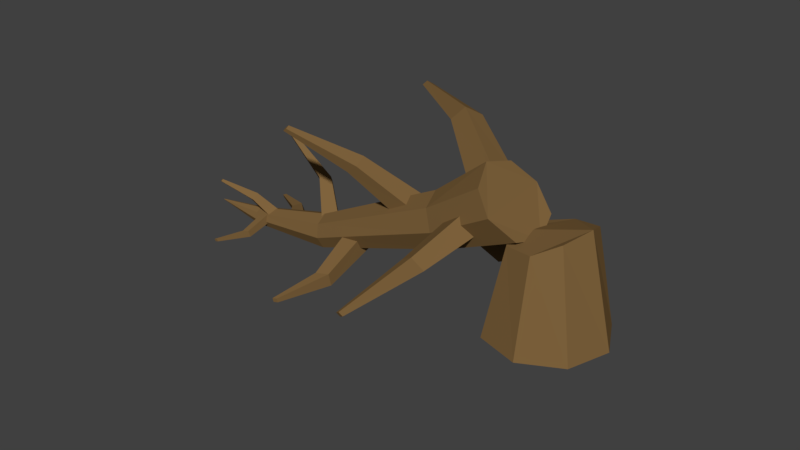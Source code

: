 # Source: PineTree_15.blend  (saved by Blender 2.79.0; exported with 4.5.12 LTS)
import bpy
from mathutils import Matrix  # noqa: F401  (used for matrix-valued properties, if any)

bpy.ops.wm.read_factory_settings(use_empty=True)
scene = bpy.context.scene
scene.name = 'Scene'

# ---- collections
col_collection_1 = bpy.data.collections.new('Collection 1'); scene.collection.children.link(col_collection_1)

# ---- materials (node trees are filled in below, after node groups)
mat_trunk = bpy.data.materials.new('Trunk')
mat_trunk.alpha_threshold = 0.0
mat_trunk.use_transparent_shadow = False
mat_trunk.diffuse_color = (0.214, 0.126, 0.04736, 1.0)
mat_trunk.roughness = 0.5
mat_trunk_001 = bpy.data.materials.new('Trunk.001')
mat_trunk_001.alpha_threshold = 0.0
mat_trunk_001.use_transparent_shadow = False
mat_trunk_001.diffuse_color = (0.214, 0.126, 0.04736, 1.0)
mat_trunk_001.roughness = 0.5
mat_trunk_002 = bpy.data.materials.new('Trunk.002')
mat_trunk_002.alpha_threshold = 0.0
mat_trunk_002.use_transparent_shadow = False
mat_trunk_002.diffuse_color = (0.214, 0.126, 0.04736, 1.0)
mat_trunk_002.roughness = 0.5

# ---- material node trees

# ---- world
world_world = bpy.data.worlds.new('World'); scene.world = world_world
world_world.color = (0.05088, 0.05088, 0.05088)
world_world.use_sun_shadow = False
world_world.sun_shadow_jitter_overblur = 0.0
world_world.cycles.sampling_method = 'MANUAL'

# ---- meshes
me_cube = bpy.data.meshes.new('Cube')
me_cube.from_pydata([(-0.04808, -0.04901, -0.004707), (-0.02805, -0.03268, 0.2737), (-0.04808, 0.04901, -0.004707), (-0.02728, 0.03348, 0.2737), (0.0471, -0.04901, 0.003202), (0.03619, -0.03348, 0.279), (0.0471, 0.04901, 0.003202), (0.03697, 0.03268, 0.2791), (0.1775, -0.03424, 0.6109), (0.1774, -0.01226, 0.6109), (0.1988, -0.03419, 0.6127), (0.1988, -0.01221, 0.6127)], [], [(0, 1, 3, 2), (2, 3, 7, 6), (6, 7, 5, 4), (4, 5, 1, 0), (2, 6, 4, 0), (5, 7, 11, 10), (11, 9, 8, 10), (3, 1, 8, 9), (1, 5, 10, 8), (7, 3, 9, 11)])
me_cube.materials.append(mat_trunk)
me_cube.use_remesh_preserve_volume = False
me_cube.use_remesh_preserve_attributes = False
me_cube.use_mirror_vertex_groups = False
me_cube.update()
me_cube_001 = bpy.data.meshes.new('Cube.001')
me_cube_001.from_pydata([(-0.06688, -0.06817, -0.006547), (-0.02322, -0.002386, 0.3404), (-0.06688, 0.06817, -0.006547), (-0.02215, 0.08965, 0.3405), (0.06552, -0.06817, 0.004454), (0.06615, -0.003491, 0.3478), (0.06552, 0.06817, 0.004454), (0.06722, 0.08854, 0.3479), (0.05027, 0.2497, 0.6251), (0.0502, 0.2803, 0.6251), (0.07996, 0.2498, 0.6276), (0.0799, 0.2804, 0.6276)], [], [(0, 1, 3, 2), (2, 3, 7, 6), (6, 7, 5, 4), (4, 5, 1, 0), (2, 6, 4, 0), (5, 7, 11, 10), (11, 9, 8, 10), (3, 1, 8, 9), (1, 5, 10, 8), (7, 3, 9, 11)])
me_cube_001.materials.append(mat_trunk)
me_cube_001.use_remesh_preserve_volume = False
me_cube_001.use_remesh_preserve_attributes = False
me_cube_001.use_mirror_vertex_groups = False
me_cube_001.update()
me_cube_002 = bpy.data.meshes.new('Cube.002')
me_cube_002.from_pydata([(-0.06052, -0.06168, -0.005924), (-0.004061, -0.04114, 0.3556), (-0.06052, 0.06168, -0.005924), (-0.00309, 0.04214, 0.3557), (0.05928, -0.06168, 0.00403), (0.0768, -0.04214, 0.3624), (0.05928, 0.06168, 0.00403), (0.07777, 0.04114, 0.3624), (0.1719, -0.01474, 0.7311), (0.1719, 0.01293, 0.7311), (0.1988, -0.01468, 0.7334), (0.1987, 0.01299, 0.7334)], [], [(0, 1, 3, 2), (2, 3, 7, 6), (6, 7, 5, 4), (4, 5, 1, 0), (2, 6, 4, 0), (5, 7, 11, 10), (11, 9, 8, 10), (3, 1, 8, 9), (1, 5, 10, 8), (7, 3, 9, 11)])
me_cube_002.materials.append(mat_trunk)
me_cube_002.use_remesh_preserve_volume = False
me_cube_002.use_remesh_preserve_attributes = False
me_cube_002.use_mirror_vertex_groups = False
me_cube_002.update()
me_cube_003 = bpy.data.meshes.new('Cube.003')
me_cube_003.from_pydata([(-0.06688, -0.06817, -0.006547), (-0.004488, -0.04546, 0.3931), (-0.06688, 0.06817, -0.006547), (-0.003415, 0.04657, 0.3931), (0.06552, -0.06817, 0.004454), (0.08488, -0.04657, 0.4005), (0.06552, 0.06817, 0.004454), (0.08596, 0.04546, 0.4006), (0.03101, 0.2703, 0.7316), (0.03095, 0.3009, 0.7316), (0.0607, 0.2704, 0.7341), (0.06064, 0.3009, 0.7341)], [], [(0, 1, 3, 2), (2, 3, 7, 6), (6, 7, 5, 4), (4, 5, 1, 0), (2, 6, 4, 0), (5, 7, 11, 10), (11, 9, 8, 10), (3, 1, 8, 9), (1, 5, 10, 8), (7, 3, 9, 11)])
me_cube_003.materials.append(mat_trunk)
me_cube_003.use_remesh_preserve_volume = False
me_cube_003.use_remesh_preserve_attributes = False
me_cube_003.use_mirror_vertex_groups = False
me_cube_003.update()
me_cube_004 = bpy.data.meshes.new('Cube.004')
me_cube_004.from_pydata([(-0.07275, -0.06917, -0.01241), (-0.04388, -0.1002, 0.2199), (-0.07275, 0.01949, -0.01241), (-0.04318, -0.04031, 0.2199), (0.01334, -0.06917, -0.005259), (0.01423, -0.1009, 0.2247), (0.01334, 0.01949, -0.005259), (0.01493, -0.04103, 0.2248), (0.0651, -0.1063, 0.4751), (0.06506, -0.08645, 0.4751), (0.08441, -0.1063, 0.4767), (0.08436, -0.08641, 0.4767)], [], [(0, 1, 3, 2), (2, 3, 7, 6), (6, 7, 5, 4), (4, 5, 1, 0), (2, 6, 4, 0), (5, 7, 11, 10), (11, 9, 8, 10), (3, 1, 8, 9), (1, 5, 10, 8), (7, 3, 9, 11)])
me_cube_004.materials.append(mat_trunk)
me_cube_004.use_remesh_preserve_volume = False
me_cube_004.use_remesh_preserve_attributes = False
me_cube_004.use_mirror_vertex_groups = False
me_cube_004.update()
me_cube_005 = bpy.data.meshes.new('Cube.005')
me_cube_005.from_pydata([(-0.05505, -0.05611, -0.005389), (0.03018, 0.009681, 0.346), (-0.05505, 0.05611, -0.005389), (0.03106, 0.08543, 0.3461), (0.05392, -0.05611, 0.003666), (0.1037, 0.008771, 0.3522), (0.05392, 0.05611, 0.003666), (0.1046, 0.08452, 0.3522), (0.2014, 0.005506, 0.59), (0.2014, 0.03067, 0.59), (0.2258, 0.005562, 0.592), (0.2258, 0.03073, 0.592)], [], [(0, 1, 3, 2), (2, 3, 7, 6), (6, 7, 5, 4), (4, 5, 1, 0), (2, 6, 4, 0), (5, 7, 11, 10), (11, 9, 8, 10), (3, 1, 8, 9), (1, 5, 10, 8), (7, 3, 9, 11)])
me_cube_005.materials.append(mat_trunk)
me_cube_005.use_remesh_preserve_volume = False
me_cube_005.use_remesh_preserve_attributes = False
me_cube_005.use_mirror_vertex_groups = False
me_cube_005.update()
me_cube_006 = bpy.data.meshes.new('Cube.006')
me_cube_006.from_pydata([(-0.08433, -0.08596, -0.008256), (-0.05568, 0.01383, 0.4055), (-0.08433, 0.08596, -0.008256), (-0.05432, 0.1299, 0.4056), (0.08261, -0.08596, 0.005616), (0.05701, 0.01244, 0.4148), (0.08261, 0.08596, 0.005616), (0.05837, 0.1285, 0.4149), (0.1889, 0.04418, 0.8313), (0.1888, 0.08274, 0.8313), (0.2263, 0.04426, 0.8344), (0.2263, 0.08282, 0.8344)], [], [(0, 1, 3, 2), (2, 3, 7, 6), (6, 7, 5, 4), (4, 5, 1, 0), (2, 6, 4, 0), (5, 7, 11, 10), (11, 9, 8, 10), (3, 1, 8, 9), (1, 5, 10, 8), (7, 3, 9, 11)])
me_cube_006.materials.append(mat_trunk)
me_cube_006.use_remesh_preserve_volume = False
me_cube_006.use_remesh_preserve_attributes = False
me_cube_006.use_mirror_vertex_groups = False
me_cube_006.update()
me_cube_007 = bpy.data.meshes.new('Cube.007')
me_cube_007.from_pydata([(-0.01387, -0.02345, 0.04664), (0.01434, -0.01809, 0.2005), (-0.01387, 0.02533, 0.04664), (0.0148, 0.02109, 0.2006), (0.0335, -0.02345, 0.05057), (0.05239, -0.01856, 0.2037), (0.0335, 0.02533, 0.05057), (0.05285, 0.02062, 0.2037), (0.1578, -0.0281, 0.3149), (0.1578, -0.01113, 0.3149), (0.1743, -0.02806, 0.3163), (0.1743, -0.0111, 0.3163)], [], [(0, 1, 3, 2), (2, 3, 7, 6), (6, 7, 5, 4), (4, 5, 1, 0), (2, 6, 4, 0), (5, 7, 11, 10), (11, 9, 8, 10), (3, 1, 8, 9), (1, 5, 10, 8), (7, 3, 9, 11)])
me_cube_007.materials.append(mat_trunk)
me_cube_007.use_remesh_preserve_volume = False
me_cube_007.use_remesh_preserve_attributes = False
me_cube_007.use_mirror_vertex_groups = False
me_cube_007.update()
me_cube_008 = bpy.data.meshes.new('Cube.008')
me_cube_008.from_pydata([(-0.03262, -0.03325, -0.003193), (-0.0001802, -0.04946, 0.1861), (-0.03262, 0.03325, -0.003193), (0.0003431, -0.004581, 0.1861), (0.03195, -0.03325, 0.002172), (0.0434, -0.05, 0.1897), (0.03195, 0.03325, 0.002172), (0.04393, -0.00512, 0.1897), (0.118, -0.01413, 0.3781), (0.118, 0.0007815, 0.3781), (0.1325, -0.0141, 0.3793), (0.1324, 0.0008143, 0.3793)], [], [(0, 1, 3, 2), (2, 3, 7, 6), (6, 7, 5, 4), (4, 5, 1, 0), (2, 6, 4, 0), (5, 7, 11, 10), (11, 9, 8, 10), (3, 1, 8, 9), (1, 5, 10, 8), (7, 3, 9, 11)])
me_cube_008.materials.append(mat_trunk)
me_cube_008.use_remesh_preserve_volume = False
me_cube_008.use_remesh_preserve_attributes = False
me_cube_008.use_mirror_vertex_groups = False
me_cube_008.update()
me_cube_009 = bpy.data.meshes.new('Cube.009')
me_cube_009.from_pydata([(-0.08433, -0.08596, -0.008256), (0.03205, -0.1384, 0.5092), (-0.08433, 0.08596, -0.008256), (0.0334, -0.02235, 0.5093), (0.08261, -0.08596, 0.005616), (0.1447, -0.1398, 0.5186), (0.08261, 0.08596, 0.005616), (0.1461, -0.02374, 0.5187), (0.1296, 0.06652, 0.965), (0.1295, 0.1051, 0.965), (0.167, 0.0666, 0.9681), (0.1669, 0.1052, 0.9681)], [], [(0, 1, 3, 2), (2, 3, 7, 6), (6, 7, 5, 4), (4, 5, 1, 0), (2, 6, 4, 0), (5, 7, 11, 10), (11, 9, 8, 10), (3, 1, 8, 9), (1, 5, 10, 8), (7, 3, 9, 11)])
me_cube_009.materials.append(mat_trunk)
me_cube_009.use_remesh_preserve_volume = False
me_cube_009.use_remesh_preserve_attributes = False
me_cube_009.use_mirror_vertex_groups = False
me_cube_009.update()
me_cylinder_001 = bpy.data.meshes.new('Cylinder.001')
me_cylinder_001.from_pydata([(-8.795e-09, 0.3316, -0.007433), (0.2345, 0.2345, -0.007433), (0.3316, -1.151e-08, -0.007433), (0.2345, -0.2345, -0.007433), (-3.779e-08, -0.3316, -0.007433), (-0.2345, -0.2345, -0.007433), (-0.3316, 6.941e-09, -0.007433), (-0.2345, 0.2345, -0.007433), (-2.635e-09, 0.2252, 0.4832), (0.1593, 0.1593, 0.4832), (0.2252, -8.38e-09, 0.5096), (0.1593, -0.1593, 0.5436), (0.002631, -0.1952, 0.6015), (-0.1565, -0.1273, 0.5712), (-0.2252, 4.151e-09, 0.5069), (-0.1593, 0.1593, 0.4832)], [], [(0, 1, 2, 3, 4, 5, 6, 7), (7, 15, 8, 0), (6, 14, 15, 7), (5, 13, 14, 6), (4, 12, 13, 5), (3, 11, 12, 4), (2, 10, 11, 3), (1, 9, 10, 2), (0, 8, 9, 1), (15, 14, 13, 12, 11, 10, 9, 8)])
me_cylinder_001.materials.append(mat_trunk_001)
me_cylinder_001.use_remesh_preserve_volume = False
me_cylinder_001.use_remesh_preserve_attributes = False
me_cylinder_001.use_mirror_vertex_groups = False
me_cylinder_001.update()
me_cylinder_002 = bpy.data.meshes.new('Cylinder.002')
me_cylinder_002.from_pydata([(-0.0007059, 0.197, 0.4469), (0.1133, 0.1501, 0.4525), (0.1605, 0.0369, 0.4661), (0.1133, -0.07631, 0.4796), (-0.0007059, -0.1232, 0.4853), (-0.1147, -0.07631, 0.4796), (-0.162, 0.0369, 0.4661), (-0.1147, 0.1501, 0.4525), (-0.0002057, 0.2276, 0.06381), (0.16, 0.1512, 0.04545), (0.2139, 0.01188, 0.03268), (0.1586, -0.1512, 0.001331), (-0.0007059, -0.2172, 0.001331), (-0.16, -0.1512, 0.001331), (-0.2259, 0.007656, 0.04051), (-0.1596, 0.1626, 0.06401), (-0.000706, 0.3142, 1.277), (0.07074, 0.2872, 1.289), (0.1003, 0.222, 1.318), (0.07074, 0.1569, 1.348), (-0.000706, 0.1299, 1.36), (-0.07215, 0.1569, 1.348), (-0.1017, 0.222, 1.318), (-0.07215, 0.2872, 1.289), (-0.000706, 0.4991, 1.751), (0.03507, 0.4873, 1.76), (0.04989, 0.4589, 1.782), (0.03507, 0.4305, 1.804), (-0.000706, 0.4187, 1.813), (-0.03648, 0.4305, 1.804), (-0.0513, 0.4589, 1.782), (-0.03648, 0.4873, 1.76), (0.001843, 0.6407, 2.015), (0.003143, 0.6403, 2.016), (0.003682, 0.6394, 2.016), (0.003143, 0.6385, 2.017), (0.001843, 0.6381, 2.018), (0.0005421, 0.6385, 2.017), (3.397e-06, 0.6394, 2.016), (0.0005421, 0.6403, 2.016)], [], [(8, 0, 1, 9), (9, 1, 2, 10), (10, 2, 3, 11), (11, 3, 4, 12), (12, 4, 5, 13), (13, 5, 6, 14), (3, 2, 18, 19), (14, 6, 7, 15), (15, 7, 0, 8), (15, 8, 9, 10, 11, 12, 13, 14), (20, 19, 27, 28), (6, 5, 21, 22), (4, 3, 19, 20), (7, 6, 22, 23), (2, 1, 17, 18), (5, 4, 20, 21), (0, 7, 23, 16), (1, 0, 16, 17), (18, 17, 25, 26), (23, 22, 30, 31), (21, 20, 28, 29), (19, 18, 26, 27), (17, 16, 24, 25), (16, 23, 31, 24), (22, 21, 29, 30), (25, 24, 32, 33), (33, 32, 39, 38, 37, 36, 35, 34), (24, 31, 39, 32), (30, 29, 37, 38), (28, 27, 35, 36), (26, 25, 33, 34), (31, 30, 38, 39), (29, 28, 36, 37), (27, 26, 34, 35)])
me_cylinder_002.materials.append(mat_trunk_002)
me_cylinder_002.use_remesh_preserve_volume = False
me_cylinder_002.use_remesh_preserve_attributes = False
me_cylinder_002.use_mirror_vertex_groups = False
me_cylinder_002.update()

# ---- objects
ob_branch_001 = bpy.data.objects.new('Branch.001', me_cube)
ob_branch_002 = bpy.data.objects.new('Branch.002', me_cube_001)
ob_branch_003 = bpy.data.objects.new('Branch.003', me_cube_002)
ob_branch_004 = bpy.data.objects.new('Branch.004', me_cube_003)
ob_branch_005 = bpy.data.objects.new('Branch.005', me_cube_004)
ob_branch_006 = bpy.data.objects.new('Branch.006', me_cube_005)
ob_branch = bpy.data.objects.new('Branch', me_cube_006)
ob_branch_007 = bpy.data.objects.new('Branch.007', me_cube_007)
ob_branch_008 = bpy.data.objects.new('Branch.008', me_cube_008)
ob_branch_009 = bpy.data.objects.new('Branch.009', me_cube_009)
ob_trunk_001 = bpy.data.objects.new('Trunk.001', me_cylinder_001)
ob_trunk_002 = bpy.data.objects.new('Trunk.002', me_cylinder_002)

# ---- transforms, parenting, visibility, modifiers, constraints
ob_branch_001.location = (-0.5005, -0.02995, 0.1252)
ob_branch_001.rotation_euler = (-2.371, -3.251, 0.7486)
ob_branch_001.lineart.crease_threshold = 0.0
ob_branch_002.location = (-0.04546, 0.0324, 0.3016)
ob_branch_002.rotation_euler = (2.456, 0.2687, -2.603)
ob_branch_002.lineart.crease_threshold = 0.0
ob_branch_003.location = (0.06305, -0.02499, 0.4158)
ob_branch_003.rotation_euler = (-0.4433, 0.7437, -3.204)
ob_branch_003.lineart.crease_threshold = 0.0
ob_branch_004.location = (0.4921, -0.08662, 0.5161)
ob_branch_004.rotation_euler = (4.059, -0.8832, -9.005)
ob_branch_004.lineart.crease_threshold = 0.0
ob_branch_005.location = (-0.7789, -0.05164, 0.08673)
ob_branch_005.rotation_euler = (1.502, 0.2915, -2.367)
ob_branch_005.lineart.crease_threshold = 0.0
ob_branch_006.location = (-0.2675, -0.03079, 0.1569)
ob_branch_006.rotation_euler = (-1.796, 0.08199, -2.919)
ob_branch_006.lineart.crease_threshold = 0.0
ob_branch.location = (0.4816, 0.08883, 0.6354)
ob_branch.rotation_euler = (0.8893, 0.8402, -2.82)
ob_branch.lineart.crease_threshold = 0.0
ob_branch_007.location = (-0.9499, -0.04839, 0.07193)
ob_branch_007.rotation_euler = (-1.863, 0.1497, 3.21)
ob_branch_007.lineart.crease_threshold = 0.0
ob_branch_008.location = (-0.8942, -0.04557, 0.05121)
ob_branch_008.rotation_euler = (-0.8505, 0.3978, -3.701)
ob_branch_008.lineart.crease_threshold = 0.0
ob_branch_009.location = (0.4353, -0.0345, 0.5424)
ob_branch_009.rotation_euler = (2.248, 0.3848, -2.944)
ob_branch_009.lineart.crease_threshold = 0.0
ob_trunk_001.location = (0.8868, 0.006062, 0.0)
ob_trunk_001.rotation_euler = (0.0, 0.0, 1.658)
ob_trunk_001.lineart.crease_threshold = 0.0
ob_trunk_002.location = (0.7039, -0.02094, 0.6524)
ob_trunk_002.rotation_euler = (2.166, 0.07233, -1.522)
ob_trunk_002.lineart.crease_threshold = 0.0

# ---- collection membership
col_collection_1.objects.link(ob_branch_001)
col_collection_1.objects.link(ob_branch_002)
col_collection_1.objects.link(ob_branch_003)
col_collection_1.objects.link(ob_branch_004)
col_collection_1.objects.link(ob_branch_005)
col_collection_1.objects.link(ob_branch_006)
col_collection_1.objects.link(ob_branch)
col_collection_1.objects.link(ob_branch_007)
col_collection_1.objects.link(ob_branch_008)
col_collection_1.objects.link(ob_branch_009)
col_collection_1.objects.link(ob_trunk_001)
col_collection_1.objects.link(ob_trunk_002)

# ---- scene / render settings (as saved in the file)
scene.frame_start = 1; scene.frame_end = 250; scene.frame_set(2)
scene.render.engine = 'BLENDER_EEVEE_NEXT'
scene.render.resolution_percentage = 50
scene.render.dither_intensity = 0.0
scene.cycles.use_denoising = False
scene.cycles.samples = 128
scene.cycles.sampling_pattern = 'TABULATED_SOBOL'
scene.cycles.use_adaptive_sampling = False
scene.cycles.use_light_tree = False
scene.cycles.blur_glossy = 0.0
scene.cycles.sample_clamp_indirect = 0.0
scene.view_settings.view_transform = 'Standard'
bpy.context.view_layer.update()

# ---- added for rendering (the .blend has no active camera and no usable light): camera, sun
cam_auto = bpy.data.cameras.new('AutoCamera')
cam_auto.lens = 50.0
cam_auto.sensor_width = 36.0
cam_auto.clip_end = 1000.0
ob_auto_camera = bpy.data.objects.new('AutoCamera', cam_auto)
scene.collection.objects.link(ob_auto_camera)
ob_auto_camera.location = (3.26543, -3.96238, 2.91201)
ob_auto_camera.rotation_euler = (1.09748, -7.21219e-08, 0.694738)
scene.camera = ob_auto_camera
light_auto_sun = bpy.data.lights.new('AutoSun', 'SUN')
light_auto_sun.energy = 3.0
light_auto_sun.angle = 0.0523599
ob_auto_sun = bpy.data.objects.new('AutoSun', light_auto_sun)
scene.collection.objects.link(ob_auto_sun)
ob_auto_sun.rotation_euler = (0.872665, 0.174533, 0.523599)
bpy.context.view_layer.update()
